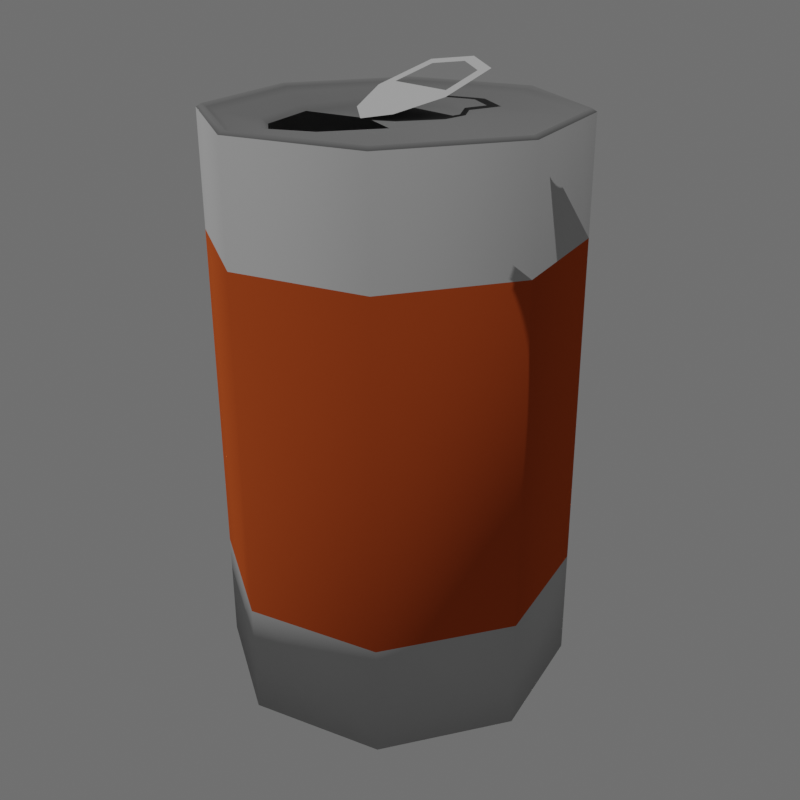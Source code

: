 # Source: Can.blend  (saved by Blender 2.91.10; exported with 4.5.12 LTS)
import bpy
from mathutils import Matrix  # noqa: F401  (used for matrix-valued properties, if any)

bpy.ops.wm.read_factory_settings(use_empty=True)
scene = bpy.context.scene
scene.name = 'Scene'

# ---- collections
col_collection = bpy.data.collections.new('Collection'); scene.collection.children.link(col_collection)

# ---- materials (node trees are filled in below, after node groups)
mat_material_001 = bpy.data.materials.new('Material.001')
mat_material_001.use_transparent_shadow = False
mat_material_002 = bpy.data.materials.new('Material.002')
mat_material_002.use_transparent_shadow = False
mat_material_003 = bpy.data.materials.new('Material.003')
mat_material_003.use_transparent_shadow = False

# ---- material node trees
mat_material_001.use_nodes = True; mat_material_001.node_tree.nodes.clear()
_N = mat_material_001.node_tree.nodes; _L = mat_material_001.node_tree.links
n0 = _N.new('ShaderNodeOutputMaterial'); n0.name = 'Material Output'; n0.location = (300, 300)
n1 = _N.new('ShaderNodeBsdfDiffuse'); n1.name = 'Diffuse BSDF'; n1.location = (10, 300)
n1.inputs[0].default_value = (0.4292, 0.4292, 0.4292, 1.0)
n1.inputs[1].default_value = 0.1667
_L.new(n1.outputs[0], n0.inputs[0])
n0.is_active_output = True
mat_material_002.use_nodes = True; mat_material_002.node_tree.nodes.clear()
_N = mat_material_002.node_tree.nodes; _L = mat_material_002.node_tree.links
n0 = _N.new('ShaderNodeOutputMaterial'); n0.name = 'Material Output'; n0.location = (300, 300)
n1 = _N.new('ShaderNodeBsdfDiffuse'); n1.name = 'Diffuse BSDF'; n1.location = (10, 300)
n1.inputs[0].default_value = (0.4425, 0.07659, 0.01819, 1.0)
n1.inputs[1].default_value = 0.6981
_L.new(n1.outputs[0], n0.inputs[0])
n0.is_active_output = True
mat_material_003.use_nodes = True; mat_material_003.node_tree.nodes.clear()
_N = mat_material_003.node_tree.nodes; _L = mat_material_003.node_tree.links
n0 = _N.new('ShaderNodeOutputMaterial'); n0.name = 'Material Output'; n0.location = (300, 300)
n1 = _N.new('ShaderNodeBsdfDiffuse'); n1.name = 'Diffuse BSDF'; n1.location = (10, 300)
n1.inputs[0].default_value = (0.1473, 0.1473, 0.1473, 1.0)
n1.inputs[1].default_value = 0.5
_L.new(n1.outputs[0], n0.inputs[0])
n0.is_active_output = True

# ---- world
world_world = bpy.data.worlds.new('World'); scene.world = world_world
world_world.use_nodes = True; world_world.node_tree.nodes.clear()
_N = world_world.node_tree.nodes; _L = world_world.node_tree.links
n0 = _N.new('ShaderNodeOutputWorld'); n0.name = 'World Output'; n0.location = (300, 300)
n1 = _N.new('ShaderNodeBackground'); n1.name = 'Background'; n1.location = (10, 300)
n1.inputs[0].default_value = (0.05088, 0.05088, 0.05088, 1.0)
n1.inputs[1].default_value = 2.6
_L.new(n1.outputs[0], n0.inputs[0])
n0.is_active_output = True
world_world.color = (0.05088, 0.05088, 0.05088)
world_world.use_sun_shadow = False
world_world.sun_shadow_jitter_overblur = 0.0

# ---- cameras
cam_camera = bpy.data.cameras.new('Camera')
cam_camera.clip_end = 100.0
cam_camera.ortho_scale = 7.314

# ---- lights
light_sun = bpy.data.lights.new('Sun', 'SUN')
light_sun.transmission_factor = 0.0
light_sun.energy = 2.22
light_sun.shadow_soft_size = 0.1737

# ---- meshes
me_cylinder = bpy.data.meshes.new('Cylinder')
me_cylinder.from_pydata([(2.538e-09, 0.07676, 0.0), (0.02192, 0.03018, 0.2555), (0.05428, 0.05428, 0.0), (0.04936, 0.01668, 0.2555), (0.07676, -3.442e-09, 0.0), (0.06001, -2.148e-09, 0.2555), (0.05428, -0.05428, 0.0), (0.04936, -0.01668, 0.2555), (-4.284e-09, -0.07676, 0.0), (0.02192, -0.03018, 0.2555), (-0.05428, -0.05428, 0.0), (-0.0171, -0.02644, 0.2555), (-0.07676, 9.752e-10, 0.0), (-0.02805, 1.382e-09, 0.2555), (-0.05428, 0.05428, 0.0), (-0.0171, 0.02644, 0.2555), (2.512e-09, 0.08178, -0.001806), (0.05783, 0.05783, -0.001806), (0.08178, -3.575e-09, -0.001806), (0.05783, -0.05783, -0.001806), (-4.637e-09, -0.08178, -0.001806), (-0.05783, -0.05783, -0.001806), (-0.08178, 9.752e-10, -0.001806), (-0.05783, 0.05783, -0.001806), (2.512e-09, 0.07837, 0.001639), (0.05541, 0.05541, 0.001639), (0.07837, -3.52e-09, 0.001639), (0.05541, -0.05541, 0.001639), (-4.362e-09, -0.07837, 0.001639), (-0.05541, -0.05541, 0.001639), (-0.07837, 9.752e-10, 0.001639), (-0.05541, 0.05541, 0.001639), (0.05783, 0.05783, 0.2577), (2.512e-09, 0.08178, 0.2577), (0.08178, -3.575e-09, 0.2577), (0.05783, -0.05783, 0.2577), (-4.637e-09, -0.08178, 0.2577), (-0.05783, -0.05783, 0.2577), (-0.08178, 9.752e-10, 0.2577), (-0.05783, 0.05783, 0.2577), (2.512e-09, 0.07952, 0.2591), (0.05623, 0.05623, 0.2591), (0.07952, -3.538e-09, 0.2591), (0.05623, -0.05623, 0.2591), (-4.455e-09, -0.07952, 0.2591), (-0.05623, -0.05623, 0.2591), (-0.07952, 9.752e-10, 0.2591), (-0.05623, 0.05623, 0.2591), (0.05463, 0.05463, 0.2577), (2.512e-09, 0.07726, 0.2577), (0.07726, -3.502e-09, 0.2577), (0.05463, -0.05463, 0.2577), (-4.272e-09, -0.07726, 0.2577), (-0.05463, -0.05463, 0.2577), (-0.07726, 9.752e-10, 0.2577), (-0.05463, 0.05463, 0.2577), (0.05116, 0.0187, 0.2577), (0.02235, 0.03287, 0.2577), (0.0631, -2.913e-09, 0.2577), (0.05116, -0.0187, 0.2577), (0.02235, -0.03287, 0.2577), (-0.01894, -0.02881, 0.2577), (-0.03087, 1.564e-09, 0.2577), (-0.01894, 0.02881, 0.2577), (0.01287, 0.0, 0.2555), (2.512e-09, 0.08178, 0.05004), (2.512e-09, 0.08178, 0.2059), (0.05783, 0.05783, 0.2059), (0.05783, 0.05783, 0.05004), (0.08178, -3.575e-09, 0.2059), (0.08178, -3.575e-09, 0.05004), (0.05783, -0.05783, 0.2059), (0.05783, -0.05783, 0.05004), (-4.637e-09, -0.08178, 0.2059), (-4.637e-09, -0.08178, 0.05004), (-0.05783, -0.05783, 0.2059), (-0.05783, -0.05783, 0.05004), (-0.08178, 9.752e-10, 0.2059), (-0.08178, 9.752e-10, 0.05004), (-0.05783, 0.05783, 0.2059), (-0.05783, 0.05783, 0.05004), (0.001429, 0.07216, 0.2561), (0.0528, 0.05074, 0.2561), (0.07408, -3.398e-09, 0.2561), (0.0528, -0.05074, 0.2561), (0.001429, -0.07216, 0.2561), (-0.05072, -0.05138, 0.2561), (-0.072, 9.449e-10, 0.2561), (-0.05072, 0.05138, 0.2561), (-0.009505, 0.02132, 0.2641), (0.009413, 0.01179, 0.2583), (0.01675, -1.071e-09, 0.256), (0.009413, -0.01179, 0.2583), (-0.009505, -0.02132, 0.2641), (-0.03641, -0.01868, 0.2724), (-0.04396, 1.424e-09, 0.2748), (-0.03641, 0.01868, 0.2724), (-0.0331, -0.0141, 0.2714), (-0.03879, 1.424e-09, 0.2732), (-0.01427, -0.01595, 0.2656), (-0.0331, 0.0141, 0.2714), (-0.01427, 0.01595, 0.2656)], [], [(66, 33, 32, 67), (67, 32, 34, 69), (69, 34, 35, 71), (71, 35, 36, 73), (73, 36, 37, 75), (75, 37, 38, 77), (77, 38, 39, 79), (79, 39, 33, 66), (0, 2, 4, 6, 8, 10, 12, 14), (25, 24, 16, 17), (26, 25, 17, 18), (27, 26, 18, 19), (28, 27, 19, 20), (29, 28, 20, 21), (30, 29, 21, 22), (31, 30, 22, 23), (24, 31, 23, 16), (2, 0, 24, 25), (4, 2, 25, 26), (6, 4, 26, 27), (8, 6, 27, 28), (10, 8, 28, 29), (12, 10, 29, 30), (14, 12, 30, 31), (0, 14, 31, 24), (40, 41, 32, 33), (41, 42, 34, 32), (42, 43, 35, 34), (43, 44, 36, 35), (44, 45, 37, 36), (45, 46, 38, 37), (46, 47, 39, 38), (47, 40, 33, 39), (55, 49, 40, 47), (54, 55, 47, 46), (53, 54, 46, 45), (52, 53, 45, 44), (51, 52, 44, 43), (50, 51, 43, 42), (48, 50, 42, 41), (49, 48, 41, 40), (81, 82, 48, 49), (82, 83, 50, 48), (83, 84, 51, 50), (84, 85, 52, 51), (85, 86, 53, 52), (86, 87, 54, 53), (87, 88, 55, 54), (88, 81, 49, 55), (1, 3, 56, 57), (3, 5, 58, 56), (5, 7, 59, 58), (7, 9, 60, 59), (9, 11, 61, 60), (11, 13, 62, 61), (13, 15, 63, 62), (15, 1, 57, 63), (9, 64, 13, 11), (13, 64, 1, 15), (23, 80, 65, 16), (80, 79, 66, 65), (22, 78, 80, 23), (78, 77, 79, 80), (21, 76, 78, 22), (76, 75, 77, 78), (20, 74, 76, 21), (74, 73, 75, 76), (19, 72, 74, 20), (72, 71, 73, 74), (18, 70, 72, 19), (70, 69, 71, 72), (17, 68, 70, 18), (68, 67, 69, 70), (16, 65, 68, 17), (65, 66, 67, 68), (63, 57, 81, 88), (62, 63, 88, 87), (61, 62, 87, 86), (60, 61, 86, 85), (59, 60, 85, 84), (58, 59, 84, 83), (56, 58, 83, 82), (57, 56, 82, 81), (90, 89, 93, 92, 91), (99, 97, 94, 93), (97, 98, 95, 94), (98, 100, 96, 95), (100, 101, 89, 96), (101, 99, 93, 89), (79, 77, 75, 73, 71, 69, 67, 66)])
me_cylinder.polygons.foreach_set('use_smooth', [1, 1, 1, 1, 1, 1, 1, 1, 1, 1, 1, 1, 1, 1, 1, 1, 1, 1, 1, 1, 1, 1, 1, 1, 1, 1, 1, 1, 1, 1, 1, 1, 1, 1, 1, 1, 1, 1, 1, 1, 1, 1, 1, 1, 1, 1, 1, 1, 1, 1, 1, 1, 1, 1, 1, 1, 1, 1, 1, 1, 1, 1, 1, 1, 1, 1, 1, 1, 1, 1, 1, 1, 1, 1, 1, 1, 1, 1, 1, 1, 1, 1, 1, 1, 1, 1, 1, 1, 1, 0])
me_cylinder.polygons.foreach_set('material_index', [0, 0, 0, 0, 0, 0, 0, 0, 2, 2, 2, 2, 2, 2, 2, 2, 2, 2, 2, 2, 2, 2, 2, 2, 2, 2, 2, 2, 2, 2, 2, 2, 2, 2, 2, 2, 2, 2, 2, 2, 2, 2, 2, 2, 2, 2, 2, 2, 2, 2, 2, 2, 2, 2, 2, 2, 2, 2, 2, 0, 1, 0, 1, 0, 1, 0, 1, 0, 1, 0, 1, 0, 1, 0, 1, 2, 2, 2, 2, 2, 2, 2, 2, 0, 0, 0, 0, 0, 0, 0])
_uv = me_cylinder.uv_layers.new(name='UVMap')
_uv.uv.foreach_set('vector', [1.0, 0.8333, 1.0, 1.0, 0.875, 1.0, 0.875, 0.8333, 0.875, 0.8333, 0.875, 1.0, 0.75, 1.0, 0.75, 0.8333, 0.75, 0.8333, 0.75, 1.0, 0.625, 1.0, 0.625, 0.8333, 0.625, 0.8333, 0.625, 1.0, 0.5, 1.0, 0.5, 0.8333, 0.5, 0.8333, 0.5, 1.0, 0.375, 1.0, 0.375, 0.8333, 0.375, 0.8333, 0.375, 1.0, 0.25, 1.0, 0.25, 0.8333, 0.25, 0.8333, 0.25, 1.0, 0.125, 1.0, 0.125, 0.8333, 0.125, 0.8333, 0.125, 1.0, 0.0, 1.0, 0.0, 0.8333, 0.75, 0.4753, 0.9093, 0.4093, 0.9753, 0.25, 0.9093, 0.09071, 0.75, 0.02473, 0.5907, 0.09071, 0.5247, 0.25, 0.5907, 0.4093, 0.9126, 0.4126, 0.75, 0.48, 0.75, 0.49, 0.9197, 0.4197, 0.98, 0.25, 0.9126, 0.4126, 0.9197, 0.4197, 0.99, 0.25, 0.9126, 0.08738, 0.98, 0.25, 0.99, 0.25, 0.9197, 0.08029, 0.75, 0.02002, 0.9126, 0.08738, 0.9197, 0.08029, 0.75, 0.01, 0.5874, 0.08738, 0.75, 0.02002, 0.75, 0.01, 0.5803, 0.08029, 0.52, 0.25, 0.5874, 0.08738, 0.5803, 0.08029, 0.51, 0.25, 0.5874, 0.4126, 0.52, 0.25, 0.51, 0.25, 0.5803, 0.4197, 0.75, 0.48, 0.5874, 0.4126, 0.5803, 0.4197, 0.75, 0.49, 0.9093, 0.4093, 0.75, 0.4753, 0.75, 0.48, 0.9126, 0.4126, 0.9753, 0.25, 0.9093, 0.4093, 0.9126, 0.4126, 0.98, 0.25, 0.9093, 0.09071, 0.9753, 0.25, 0.98, 0.25, 0.9126, 0.08738, 0.75, 0.02473, 0.9093, 0.09071, 0.9126, 0.08738, 0.75, 0.02002, 0.5907, 0.09071, 0.75, 0.02473, 0.75, 0.02002, 0.5874, 0.08738, 0.5247, 0.25, 0.5907, 0.09071, 0.5874, 0.08738, 0.52, 0.25, 0.5907, 0.4093, 0.5247, 0.25, 0.52, 0.25, 0.5874, 0.4126, 0.75, 0.4753, 0.5907, 0.4093, 0.5874, 0.4126, 0.75, 0.48, 0.25, 0.4834, 0.415, 0.415, 0.4197, 0.4197, 0.25, 0.49, 0.415, 0.415, 0.4834, 0.25, 0.49, 0.25, 0.4197, 0.4197, 0.4834, 0.25, 0.415, 0.08499, 0.4197, 0.08029, 0.49, 0.25, 0.415, 0.08499, 0.25, 0.01664, 0.25, 0.01, 0.4197, 0.08029, 0.25, 0.01664, 0.08499, 0.08499, 0.08029, 0.08029, 0.25, 0.01, 0.08499, 0.08499, 0.01664, 0.25, 0.01, 0.25, 0.08029, 0.08029, 0.01664, 0.25, 0.08499, 0.415, 0.08029, 0.4197, 0.01, 0.25, 0.08499, 0.415, 0.25, 0.4834, 0.25, 0.49, 0.08029, 0.4197, 0.08968, 0.4103, 0.25, 0.4767, 0.25, 0.4834, 0.08499, 0.415, 0.02328, 0.25, 0.08968, 0.4103, 0.08499, 0.415, 0.01664, 0.25, 0.08968, 0.08968, 0.02328, 0.25, 0.01664, 0.25, 0.08499, 0.08499, 0.25, 0.02328, 0.08968, 0.08968, 0.08499, 0.08499, 0.25, 0.01664, 0.4103, 0.08968, 0.25, 0.02328, 0.25, 0.01664, 0.415, 0.08499, 0.4767, 0.25, 0.4103, 0.08968, 0.415, 0.08499, 0.4834, 0.25, 0.4103, 0.4103, 0.4767, 0.25, 0.4834, 0.25, 0.415, 0.415, 0.25, 0.4767, 0.4103, 0.4103, 0.415, 0.415, 0.25, 0.4834, 0.25, 0.4698, 0.4054, 0.4054, 0.4103, 0.4103, 0.25, 0.4767, 0.4054, 0.4054, 0.4698, 0.25, 0.4767, 0.25, 0.4103, 0.4103, 0.4698, 0.25, 0.4054, 0.09456, 0.4103, 0.08968, 0.4767, 0.25, 0.4054, 0.09456, 0.25, 0.03017, 0.25, 0.02328, 0.4103, 0.08968, 0.25, 0.03017, 0.09456, 0.09456, 0.08968, 0.08968, 0.25, 0.02328, 0.09456, 0.09456, 0.03017, 0.25, 0.02328, 0.25, 0.08968, 0.08968, 0.03017, 0.25, 0.09456, 0.4054, 0.08968, 0.4103, 0.02328, 0.25, 0.09456, 0.4054, 0.25, 0.4698, 0.25, 0.4767, 0.08968, 0.4103, 0.2487, 0.3594, 0.3293, 0.3244, 0.3346, 0.3346, 0.25, 0.3696, 0.3293, 0.3244, 0.3605, 0.25, 0.3696, 0.25, 0.3346, 0.3346, 0.3605, 0.25, 0.3293, 0.1756, 0.3346, 0.1654, 0.3696, 0.25, 0.3293, 0.1756, 0.2487, 0.1406, 0.25, 0.1304, 0.3346, 0.1654, 0.2487, 0.1406, 0.1708, 0.1713, 0.1654, 0.1654, 0.25, 0.1304, 0.1708, 0.1713, 0.1387, 0.25, 0.1304, 0.25, 0.1654, 0.1654, 0.1387, 0.25, 0.1708, 0.3287, 0.1654, 0.3346, 0.1304, 0.25, 0.1708, 0.3287, 0.2487, 0.3594, 0.25, 0.3696, 0.1654, 0.3346, 0.2487, 0.1406, 0.0, 0.0, 0.1387, 0.25, 0.1708, 0.1713, 0.1387, 0.25, 0.0, 0.0, 0.2487, 0.3594, 0.1708, 0.3287, 0.125, 0.5, 0.125, 0.6667, 0.0, 0.6667, 0.0, 0.5, 0.125, 0.6667, 0.125, 0.8333, 0.0, 0.8333, 0.0, 0.6667, 0.25, 0.5, 0.25, 0.6667, 0.125, 0.6667, 0.125, 0.5, 0.25, 0.6667, 0.25, 0.8333, 0.125, 0.8333, 0.125, 0.6667, 0.375, 0.5, 0.375, 0.6667, 0.25, 0.6667, 0.25, 0.5, 0.375, 0.6667, 0.375, 0.8333, 0.25, 0.8333, 0.25, 0.6667, 0.5, 0.5, 0.5, 0.6667, 0.375, 0.6667, 0.375, 0.5, 0.5, 0.6667, 0.5, 0.8333, 0.375, 0.8333, 0.375, 0.6667, 0.625, 0.5, 0.625, 0.6667, 0.5, 0.6667, 0.5, 0.5, 0.625, 0.6667, 0.625, 0.8333, 0.5, 0.8333, 0.5, 0.6667, 0.75, 0.5, 0.75, 0.6667, 0.625, 0.6667, 0.625, 0.5, 0.75, 0.6667, 0.75, 0.8333, 0.625, 0.8333, 0.625, 0.6667, 0.875, 0.5, 0.875, 0.6667, 0.75, 0.6667, 0.75, 0.5, 0.875, 0.6667, 0.875, 0.8333, 0.75, 0.8333, 0.75, 0.6667, 1.0, 0.5, 1.0, 0.6667, 0.875, 0.6667, 0.875, 0.5, 1.0, 0.6667, 1.0, 0.8333, 0.875, 0.8333, 0.875, 0.6667, 0.1654, 0.3346, 0.25, 0.3696, 0.25, 0.4698, 0.09456, 0.4054, 0.1304, 0.25, 0.1654, 0.3346, 0.09456, 0.4054, 0.03017, 0.25, 0.1654, 0.1654, 0.1304, 0.25, 0.03017, 0.25, 0.09456, 0.09456, 0.25, 0.1304, 0.1654, 0.1654, 0.09456, 0.09456, 0.25, 0.03017, 0.3346, 0.1654, 0.25, 0.1304, 0.25, 0.03017, 0.4054, 0.09456, 0.3696, 0.25, 0.3346, 0.1654, 0.4054, 0.09456, 0.4698, 0.25, 0.3346, 0.3346, 0.3696, 0.25, 0.4698, 0.25, 0.4054, 0.4054, 0.25, 0.3696, 0.3346, 0.3346, 0.4054, 0.4054, 0.25, 0.4698, 0.0, 0.0, 0.0, 0.0, 0.0, 0.0, 0.0, 0.0, 0.0, 0.0, 0.0, 0.0, 0.0, 0.0, 0.0, 0.0, 0.0, 0.0, 0.0, 0.0, 0.0, 0.0, 0.0, 0.0, 0.0, 0.0, 0.0, 0.0, 0.0, 0.0, 0.0, 0.0, 0.0, 0.0, 0.0, 0.0, 0.0, 0.0, 0.0, 0.0, 0.0, 0.0, 0.0, 0.0, 0.0, 0.0, 0.0, 0.0, 0.0, 0.0, 0.0, 0.0, 0.0, 0.0, 0.0, 0.0, 0.0, 0.0, 0.0, 0.0, 0.0, 0.0, 0.0, 0.0, 0.0, 0.0])
me_cylinder.materials.append(mat_material_001)
me_cylinder.materials.append(mat_material_002)
me_cylinder.materials.append(mat_material_003)
me_cylinder.use_remesh_fix_poles = True
me_cylinder.use_remesh_preserve_attributes = False
me_cylinder.use_mirror_vertex_groups = False
me_cylinder.update()

# ---- objects
ob_camera = bpy.data.objects.new('Camera', cam_camera)
ob_cylinder = bpy.data.objects.new('Cylinder', me_cylinder)
ob_sun = bpy.data.objects.new('Sun', light_sun)

# ---- transforms, parenting, visibility, modifiers, constraints
ob_camera.location = (0.2874, 0.3571, 0.3367)
ob_camera.rotation_euler = (1.144, 0.004677, 2.457)
ob_camera.scale = (1.0, 1.0, 1.0)
ob_camera.lock_rotations_4d = False
ob_camera.empty_display_type = 'ARROWS'
ob_camera.color = (0.0, 0.0, 0.0, 0.0)
ob_camera.display_type = 'WIRE'
ob_camera.lineart.crease_threshold = 0.0
ob_cylinder.location = (0.0, 0.0, 0.0)
ob_cylinder.lineart.crease_threshold = 0.0
ob_sun.location = (-2.235e-08, 0.0, -0.5472)
ob_sun.rotation_euler = (0.1484, 0.2443, 0.0)
ob_sun.lineart.crease_threshold = 0.0

# ---- collection membership
col_collection.objects.link(ob_camera)
col_collection.objects.link(ob_cylinder)
col_collection.objects.link(ob_sun)

# ---- scene / render settings (as saved in the file)
scene.camera = ob_camera
scene.frame_start = 1; scene.frame_end = 250; scene.frame_set(1)
scene.render.engine = 'BLENDER_EEVEE_NEXT'
scene.render.resolution_x = 500
scene.render.resolution_y = 500
scene.render.film_transparent = True
scene.render.use_freestyle = True
scene.render.line_thickness = 0.5
scene.cycles.use_denoising = False
scene.cycles.samples = 128
scene.cycles.sampling_pattern = 'TABULATED_SOBOL'
scene.cycles.use_adaptive_sampling = False
scene.cycles.use_light_tree = False
scene.view_settings.view_transform = 'Filmic'
bpy.context.view_layer.update()
